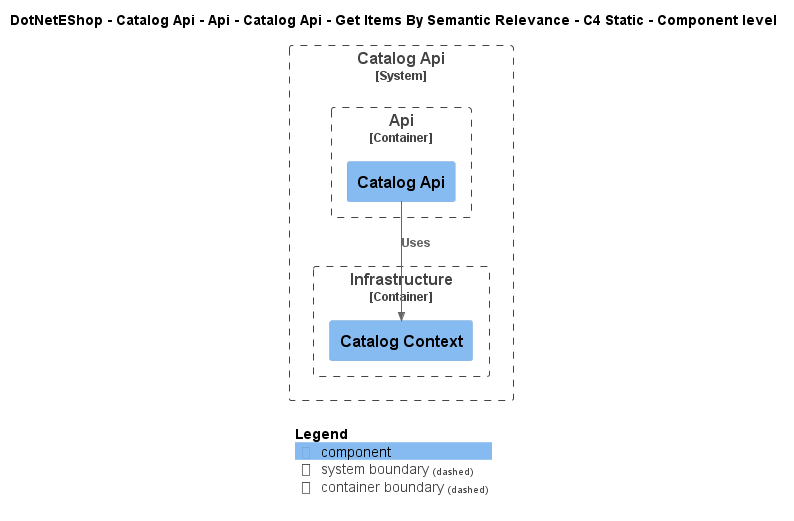

The diagram above was rendered by PlantUML. Its source (embedded in the PNG):
@startuml
!include ..\..\..\..\..\..\..\..\..\.c4s\C4_Component.puml

AddElementTag("c4interflow:lifecycle:new", $bgColor=green, $fontColor=#ffffff, $borderColor=green, $shadowing="False")
AddElementTag("c4interflow:lifecycle:changed", $bgColor=orange, $fontColor=#ffffff, $borderColor=orange, $shadowing="False")
AddElementTag("c4interflow:lifecycle:removed", $bgColor=red, $fontColor=#ffffff, $borderColor=red, $shadowing="False")

AddRelTag("c4interflow:lifecycle:new", $textColor=green, $lineColor=green)
AddRelTag("c4interflow:lifecycle:changed", $textColor=orange, $lineColor=orange)
AddRelTag("c4interflow:lifecycle:removed", $textColor=red, $lineColor=red)

SHOW_PERSON_PORTRAIT()
LAYOUT_TOP_DOWN()

skinparam linetype polyline

title DotNetEShop - Catalog Api - Api - Catalog Api - Get Items By Semantic Relevance - C4 Static - Component level


System_Boundary(DotNetEShop.SoftwareSystems.CatalogApi, "Catalog Api") {
    
Container_Boundary(DotNetEShop.SoftwareSystems.CatalogApi.Containers.Api, "Api") {
    Component(DotNetEShop.SoftwareSystems.CatalogApi.Containers.Api.Components.CatalogApi, "Catalog Api", "", "")
}
    
Container_Boundary(DotNetEShop.SoftwareSystems.CatalogApi.Containers.Infrastructure, "Infrastructure") {
    Component(DotNetEShop.SoftwareSystems.CatalogApi.Containers.Infrastructure.Components.CatalogContext, "Catalog Context", "", "")
}
}

Rel(DotNetEShop.SoftwareSystems.CatalogApi.Containers.Api.Components.CatalogApi, DotNetEShop.SoftwareSystems.CatalogApi.Containers.Infrastructure.Components.CatalogContext, "Uses")


SHOW_LEGEND()
@enduml